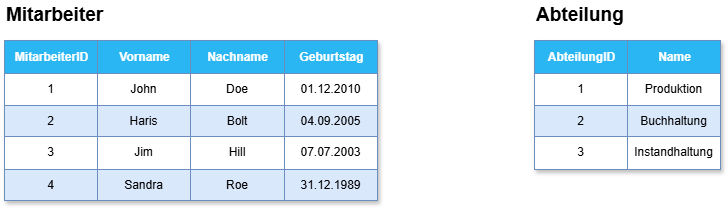

The diagram above was exported from draw.io. Its source (the exported page's mxGraphModel, read from the mxfile embedded in the PNG):
<mxGraphModel dx="686" dy="796" grid="1" gridSize="10" guides="1" tooltips="1" connect="1" arrows="1" fold="1" page="1" pageScale="1" pageWidth="850" pageHeight="1100" math="0" shadow="0">
  <root>
    <mxCell id="0" />
    <mxCell id="1" parent="0" />
    <mxCell id="2" value="Assets" style="childLayout=tableLayout;recursiveResize=0;strokeColor=#6c8ebf;fillColor=#dae8fc;shadow=1;" parent="1" vertex="1">
      <mxGeometry x="100" y="90" width="373" height="160" as="geometry" />
    </mxCell>
    <mxCell id="3" style="shape=tableRow;horizontal=0;startSize=0;swimlaneHead=0;swimlaneBody=0;top=0;left=0;bottom=0;right=0;dropTarget=0;collapsible=0;recursiveResize=0;expand=0;fontStyle=0;strokeColor=inherit;fillColor=#ffffff;" parent="2" vertex="1">
      <mxGeometry width="373" height="33" as="geometry" />
    </mxCell>
    <mxCell id="28" value="MitarbeiterID" style="connectable=0;recursiveResize=0;strokeColor=inherit;fillColor=light-dark(#29b6f2, #405e00);align=center;fontStyle=1;fontColor=#FFFFFF;html=1;" parent="3" vertex="1">
      <mxGeometry width="93" height="33" as="geometry">
        <mxRectangle width="93" height="33" as="alternateBounds" />
      </mxGeometry>
    </mxCell>
    <mxCell id="4" value="Vorname" style="connectable=0;recursiveResize=0;strokeColor=inherit;fillColor=light-dark(#29b6f2, #405e00);align=center;fontStyle=1;fontColor=#FFFFFF;html=1;" parent="3" vertex="1">
      <mxGeometry x="93" width="93" height="33" as="geometry">
        <mxRectangle width="93" height="33" as="alternateBounds" />
      </mxGeometry>
    </mxCell>
    <mxCell id="5" value="Nachname" style="connectable=0;recursiveResize=0;strokeColor=inherit;fillColor=light-dark(#29b6f2, #405e00);align=center;fontStyle=1;fontColor=#FFFFFF;html=1;" parent="3" vertex="1">
      <mxGeometry x="186" width="94" height="33" as="geometry">
        <mxRectangle width="94" height="33" as="alternateBounds" />
      </mxGeometry>
    </mxCell>
    <mxCell id="6" value="Geburtstag" style="connectable=0;recursiveResize=0;strokeColor=inherit;fillColor=light-dark(#29b6f2, #405e00);align=center;fontStyle=1;fontColor=#FFFFFF;html=1;" parent="3" vertex="1">
      <mxGeometry x="280" width="93" height="33" as="geometry">
        <mxRectangle width="93" height="33" as="alternateBounds" />
      </mxGeometry>
    </mxCell>
    <mxCell id="7" value="" style="shape=tableRow;horizontal=0;startSize=0;swimlaneHead=0;swimlaneBody=0;top=0;left=0;bottom=0;right=0;dropTarget=0;collapsible=0;recursiveResize=0;expand=0;fontStyle=0;strokeColor=inherit;fillColor=#ffffff;" parent="2" vertex="1">
      <mxGeometry y="33" width="373" height="32" as="geometry" />
    </mxCell>
    <mxCell id="29" value="1" style="connectable=0;recursiveResize=0;strokeColor=inherit;fillColor=inherit;align=center;whiteSpace=wrap;html=1;" parent="7" vertex="1">
      <mxGeometry width="93" height="32" as="geometry">
        <mxRectangle width="93" height="32" as="alternateBounds" />
      </mxGeometry>
    </mxCell>
    <mxCell id="8" value="John" style="connectable=0;recursiveResize=0;strokeColor=inherit;fillColor=inherit;align=center;whiteSpace=wrap;html=1;" parent="7" vertex="1">
      <mxGeometry x="93" width="93" height="32" as="geometry">
        <mxRectangle width="93" height="32" as="alternateBounds" />
      </mxGeometry>
    </mxCell>
    <mxCell id="9" value="Doe" style="connectable=0;recursiveResize=0;strokeColor=inherit;fillColor=inherit;align=center;whiteSpace=wrap;html=1;" parent="7" vertex="1">
      <mxGeometry x="186" width="94" height="32" as="geometry">
        <mxRectangle width="94" height="32" as="alternateBounds" />
      </mxGeometry>
    </mxCell>
    <mxCell id="10" value="01.12.2010" style="connectable=0;recursiveResize=0;strokeColor=inherit;fillColor=inherit;align=center;whiteSpace=wrap;html=1;" parent="7" vertex="1">
      <mxGeometry x="280" width="93" height="32" as="geometry">
        <mxRectangle width="93" height="32" as="alternateBounds" />
      </mxGeometry>
    </mxCell>
    <mxCell id="11" value="" style="shape=tableRow;horizontal=0;startSize=0;swimlaneHead=0;swimlaneBody=0;top=0;left=0;bottom=0;right=0;dropTarget=0;collapsible=0;recursiveResize=0;expand=0;fontStyle=1;strokeColor=inherit;fillColor=#EAF2D3;" parent="2" vertex="1">
      <mxGeometry y="65" width="373" height="31" as="geometry" />
    </mxCell>
    <mxCell id="30" value="2" style="connectable=0;recursiveResize=0;strokeColor=#6c8ebf;fillColor=#dae8fc;whiteSpace=wrap;html=1;" parent="11" vertex="1">
      <mxGeometry width="93" height="31" as="geometry">
        <mxRectangle width="93" height="31" as="alternateBounds" />
      </mxGeometry>
    </mxCell>
    <mxCell id="12" value="Haris" style="connectable=0;recursiveResize=0;strokeColor=#6c8ebf;fillColor=#dae8fc;whiteSpace=wrap;html=1;" parent="11" vertex="1">
      <mxGeometry x="93" width="93" height="31" as="geometry">
        <mxRectangle width="93" height="31" as="alternateBounds" />
      </mxGeometry>
    </mxCell>
    <mxCell id="13" value="Bolt" style="connectable=0;recursiveResize=0;strokeColor=#6c8ebf;fillColor=#dae8fc;whiteSpace=wrap;html=1;" parent="11" vertex="1">
      <mxGeometry x="186" width="94" height="31" as="geometry">
        <mxRectangle width="94" height="31" as="alternateBounds" />
      </mxGeometry>
    </mxCell>
    <mxCell id="14" value="04.09.2005" style="connectable=0;recursiveResize=0;strokeColor=#6c8ebf;fillColor=#dae8fc;whiteSpace=wrap;html=1;" parent="11" vertex="1">
      <mxGeometry x="280" width="93" height="31" as="geometry">
        <mxRectangle width="93" height="31" as="alternateBounds" />
      </mxGeometry>
    </mxCell>
    <mxCell id="15" value="" style="shape=tableRow;horizontal=0;startSize=0;swimlaneHead=0;swimlaneBody=0;top=0;left=0;bottom=0;right=0;dropTarget=0;collapsible=0;recursiveResize=0;expand=0;fontStyle=0;strokeColor=inherit;fillColor=#ffffff;" parent="2" vertex="1">
      <mxGeometry y="96" width="373" height="33" as="geometry" />
    </mxCell>
    <mxCell id="31" value="3" style="connectable=0;recursiveResize=0;strokeColor=inherit;fillColor=inherit;fontStyle=0;align=center;whiteSpace=wrap;html=1;" parent="15" vertex="1">
      <mxGeometry width="93" height="33" as="geometry">
        <mxRectangle width="93" height="33" as="alternateBounds" />
      </mxGeometry>
    </mxCell>
    <mxCell id="16" value="Jim" style="connectable=0;recursiveResize=0;strokeColor=inherit;fillColor=inherit;fontStyle=0;align=center;whiteSpace=wrap;html=1;" parent="15" vertex="1">
      <mxGeometry x="93" width="93" height="33" as="geometry">
        <mxRectangle width="93" height="33" as="alternateBounds" />
      </mxGeometry>
    </mxCell>
    <mxCell id="17" value="Hill" style="connectable=0;recursiveResize=0;strokeColor=inherit;fillColor=inherit;fontStyle=0;align=center;whiteSpace=wrap;html=1;" parent="15" vertex="1">
      <mxGeometry x="186" width="94" height="33" as="geometry">
        <mxRectangle width="94" height="33" as="alternateBounds" />
      </mxGeometry>
    </mxCell>
    <mxCell id="18" value="07.07.2003" style="connectable=0;recursiveResize=0;strokeColor=inherit;fillColor=inherit;fontStyle=0;align=center;whiteSpace=wrap;html=1;" parent="15" vertex="1">
      <mxGeometry x="280" width="93" height="33" as="geometry">
        <mxRectangle width="93" height="33" as="alternateBounds" />
      </mxGeometry>
    </mxCell>
    <mxCell id="19" value="" style="shape=tableRow;horizontal=0;startSize=0;swimlaneHead=0;swimlaneBody=0;top=0;left=0;bottom=0;right=0;dropTarget=0;collapsible=0;recursiveResize=0;expand=0;fontStyle=1;strokeColor=inherit;fillColor=#EAF2D3;" parent="2" vertex="1">
      <mxGeometry y="129" width="373" height="31" as="geometry" />
    </mxCell>
    <mxCell id="32" value="4" style="connectable=0;recursiveResize=0;strokeColor=#6c8ebf;fillColor=#dae8fc;whiteSpace=wrap;html=1;" parent="19" vertex="1">
      <mxGeometry width="93" height="31" as="geometry">
        <mxRectangle width="93" height="31" as="alternateBounds" />
      </mxGeometry>
    </mxCell>
    <mxCell id="20" value="Sandra" style="connectable=0;recursiveResize=0;strokeColor=#6c8ebf;fillColor=#dae8fc;whiteSpace=wrap;html=1;" parent="19" vertex="1">
      <mxGeometry x="93" width="93" height="31" as="geometry">
        <mxRectangle width="93" height="31" as="alternateBounds" />
      </mxGeometry>
    </mxCell>
    <mxCell id="21" value="Roe" style="connectable=0;recursiveResize=0;strokeColor=#6c8ebf;fillColor=#dae8fc;whiteSpace=wrap;html=1;" parent="19" vertex="1">
      <mxGeometry x="186" width="94" height="31" as="geometry">
        <mxRectangle width="94" height="31" as="alternateBounds" />
      </mxGeometry>
    </mxCell>
    <mxCell id="22" value="31.12.1989" style="connectable=0;recursiveResize=0;strokeColor=#6c8ebf;fillColor=#dae8fc;whiteSpace=wrap;html=1;" parent="19" vertex="1">
      <mxGeometry x="280" width="93" height="31" as="geometry">
        <mxRectangle width="93" height="31" as="alternateBounds" />
      </mxGeometry>
    </mxCell>
    <mxCell id="23" value="Mitarbeiter" style="text;html=1;align=left;verticalAlign=middle;whiteSpace=wrap;rounded=0;fontStyle=1;fontSize=19;" parent="1" vertex="1">
      <mxGeometry x="100" y="50" width="140" height="30" as="geometry" />
    </mxCell>
    <mxCell id="33" value="Assets" style="childLayout=tableLayout;recursiveResize=0;strokeColor=#6c8ebf;fillColor=#dae8fc;shadow=1;" parent="1" vertex="1">
      <mxGeometry x="630" y="90" width="186" height="129" as="geometry" />
    </mxCell>
    <mxCell id="34" style="shape=tableRow;horizontal=0;startSize=0;swimlaneHead=0;swimlaneBody=0;top=0;left=0;bottom=0;right=0;dropTarget=0;collapsible=0;recursiveResize=0;expand=0;fontStyle=0;strokeColor=inherit;fillColor=#ffffff;" parent="33" vertex="1">
      <mxGeometry width="186" height="33" as="geometry" />
    </mxCell>
    <mxCell id="35" value="AbteilungID" style="connectable=0;recursiveResize=0;strokeColor=inherit;fillColor=light-dark(#29b6f2, #405e00);align=center;fontStyle=1;fontColor=#FFFFFF;html=1;" parent="34" vertex="1">
      <mxGeometry width="93" height="33" as="geometry">
        <mxRectangle width="93" height="33" as="alternateBounds" />
      </mxGeometry>
    </mxCell>
    <mxCell id="36" value="Name" style="connectable=0;recursiveResize=0;strokeColor=inherit;fillColor=light-dark(#29b6f2, #405e00);align=center;fontStyle=1;fontColor=#FFFFFF;html=1;" parent="34" vertex="1">
      <mxGeometry x="93" width="93" height="33" as="geometry">
        <mxRectangle width="93" height="33" as="alternateBounds" />
      </mxGeometry>
    </mxCell>
    <mxCell id="39" value="" style="shape=tableRow;horizontal=0;startSize=0;swimlaneHead=0;swimlaneBody=0;top=0;left=0;bottom=0;right=0;dropTarget=0;collapsible=0;recursiveResize=0;expand=0;fontStyle=0;strokeColor=inherit;fillColor=#ffffff;" parent="33" vertex="1">
      <mxGeometry y="33" width="186" height="32" as="geometry" />
    </mxCell>
    <mxCell id="40" value="1" style="connectable=0;recursiveResize=0;strokeColor=inherit;fillColor=inherit;align=center;whiteSpace=wrap;html=1;" parent="39" vertex="1">
      <mxGeometry width="93" height="32" as="geometry">
        <mxRectangle width="93" height="32" as="alternateBounds" />
      </mxGeometry>
    </mxCell>
    <mxCell id="41" value="Produktion" style="connectable=0;recursiveResize=0;strokeColor=inherit;fillColor=inherit;align=center;whiteSpace=wrap;html=1;" parent="39" vertex="1">
      <mxGeometry x="93" width="93" height="32" as="geometry">
        <mxRectangle width="93" height="32" as="alternateBounds" />
      </mxGeometry>
    </mxCell>
    <mxCell id="44" value="" style="shape=tableRow;horizontal=0;startSize=0;swimlaneHead=0;swimlaneBody=0;top=0;left=0;bottom=0;right=0;dropTarget=0;collapsible=0;recursiveResize=0;expand=0;fontStyle=1;strokeColor=inherit;fillColor=#EAF2D3;" parent="33" vertex="1">
      <mxGeometry y="65" width="186" height="31" as="geometry" />
    </mxCell>
    <mxCell id="45" value="2" style="connectable=0;recursiveResize=0;strokeColor=#6c8ebf;fillColor=#dae8fc;whiteSpace=wrap;html=1;" parent="44" vertex="1">
      <mxGeometry width="93" height="31" as="geometry">
        <mxRectangle width="93" height="31" as="alternateBounds" />
      </mxGeometry>
    </mxCell>
    <mxCell id="46" value="Buchhaltung" style="connectable=0;recursiveResize=0;strokeColor=#6c8ebf;fillColor=#dae8fc;whiteSpace=wrap;html=1;" parent="44" vertex="1">
      <mxGeometry x="93" width="93" height="31" as="geometry">
        <mxRectangle width="93" height="31" as="alternateBounds" />
      </mxGeometry>
    </mxCell>
    <mxCell id="49" value="" style="shape=tableRow;horizontal=0;startSize=0;swimlaneHead=0;swimlaneBody=0;top=0;left=0;bottom=0;right=0;dropTarget=0;collapsible=0;recursiveResize=0;expand=0;fontStyle=0;strokeColor=inherit;fillColor=#ffffff;" parent="33" vertex="1">
      <mxGeometry y="96" width="186" height="33" as="geometry" />
    </mxCell>
    <mxCell id="50" value="3" style="connectable=0;recursiveResize=0;strokeColor=inherit;fillColor=inherit;fontStyle=0;align=center;whiteSpace=wrap;html=1;" parent="49" vertex="1">
      <mxGeometry width="93" height="33" as="geometry">
        <mxRectangle width="93" height="33" as="alternateBounds" />
      </mxGeometry>
    </mxCell>
    <mxCell id="51" value="Instandhaltung" style="connectable=0;recursiveResize=0;strokeColor=inherit;fillColor=inherit;fontStyle=0;align=center;whiteSpace=wrap;html=1;" parent="49" vertex="1">
      <mxGeometry x="93" width="93" height="33" as="geometry">
        <mxRectangle width="93" height="33" as="alternateBounds" />
      </mxGeometry>
    </mxCell>
    <mxCell id="59" value="Abteilung" style="text;html=1;align=left;verticalAlign=middle;whiteSpace=wrap;rounded=0;fontStyle=1;fontSize=19;" parent="1" vertex="1">
      <mxGeometry x="630" y="50" width="140" height="30" as="geometry" />
    </mxCell>
  </root>
</mxGraphModel>